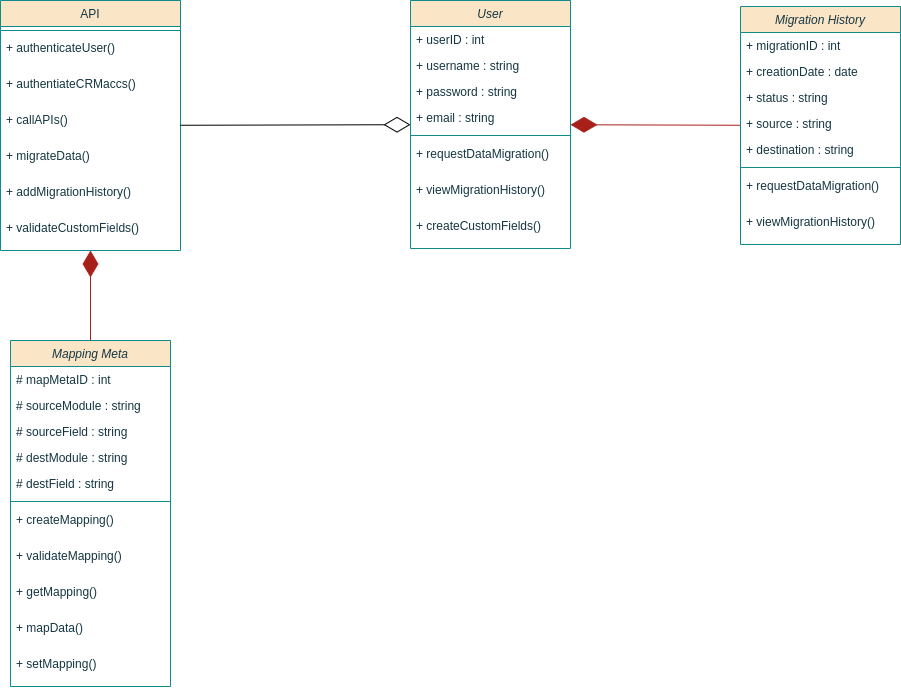

The diagram above was exported from draw.io. Its source (the exported page's mxGraphModel, read from the mxfile embedded in the PNG):
<mxGraphModel dx="2135" dy="719" grid="1" gridSize="10" guides="1" tooltips="1" connect="1" arrows="1" fold="1" page="1" pageScale="1" pageWidth="827" pageHeight="1169" math="0" shadow="0">
  <root>
    <mxCell id="WIyWlLk6GJQsqaUBKTNV-0" />
    <mxCell id="WIyWlLk6GJQsqaUBKTNV-1" parent="WIyWlLk6GJQsqaUBKTNV-0" />
    <mxCell id="8mflkG-wGe5Rqci6Y8zm-0" value="User" style="swimlane;fontStyle=2;align=center;verticalAlign=top;childLayout=stackLayout;horizontal=1;startSize=26;horizontalStack=0;resizeParent=1;resizeLast=0;collapsible=1;marginBottom=0;rounded=0;shadow=0;strokeWidth=1;labelBackgroundColor=none;fillColor=#FAE5C7;strokeColor=#0F8B8D;fontColor=#143642;" parent="WIyWlLk6GJQsqaUBKTNV-1" vertex="1">
      <mxGeometry x="390" y="70" width="160" height="248" as="geometry">
        <mxRectangle x="230" y="140" width="160" height="26" as="alternateBounds" />
      </mxGeometry>
    </mxCell>
    <mxCell id="8mflkG-wGe5Rqci6Y8zm-1" value="+ userID : int" style="text;align=left;verticalAlign=top;spacingLeft=4;spacingRight=4;overflow=hidden;rotatable=0;points=[[0,0.5],[1,0.5]];portConstraint=eastwest;labelBackgroundColor=none;fontColor=#143642;" parent="8mflkG-wGe5Rqci6Y8zm-0" vertex="1">
      <mxGeometry y="26" width="160" height="26" as="geometry" />
    </mxCell>
    <mxCell id="8mflkG-wGe5Rqci6Y8zm-4" value="+ username : string" style="text;align=left;verticalAlign=top;spacingLeft=4;spacingRight=4;overflow=hidden;rotatable=0;points=[[0,0.5],[1,0.5]];portConstraint=eastwest;labelBackgroundColor=none;fontColor=#143642;" parent="8mflkG-wGe5Rqci6Y8zm-0" vertex="1">
      <mxGeometry y="52" width="160" height="26" as="geometry" />
    </mxCell>
    <mxCell id="8mflkG-wGe5Rqci6Y8zm-5" value="+ password : string" style="text;align=left;verticalAlign=top;spacingLeft=4;spacingRight=4;overflow=hidden;rotatable=0;points=[[0,0.5],[1,0.5]];portConstraint=eastwest;labelBackgroundColor=none;fontColor=#143642;" parent="8mflkG-wGe5Rqci6Y8zm-0" vertex="1">
      <mxGeometry y="78" width="160" height="26" as="geometry" />
    </mxCell>
    <mxCell id="8mflkG-wGe5Rqci6Y8zm-13" value="+ email : string" style="text;align=left;verticalAlign=top;spacingLeft=4;spacingRight=4;overflow=hidden;rotatable=0;points=[[0,0.5],[1,0.5]];portConstraint=eastwest;rounded=0;shadow=0;html=0;labelBackgroundColor=none;fontColor=#143642;" parent="8mflkG-wGe5Rqci6Y8zm-0" vertex="1">
      <mxGeometry y="104" width="160" height="26" as="geometry" />
    </mxCell>
    <mxCell id="8mflkG-wGe5Rqci6Y8zm-7" value="" style="line;html=1;strokeWidth=1;align=left;verticalAlign=middle;spacingTop=-1;spacingLeft=3;spacingRight=3;rotatable=0;labelPosition=right;points=[];portConstraint=eastwest;labelBackgroundColor=none;fillColor=#FAE5C7;strokeColor=#0F8B8D;fontColor=#143642;" parent="8mflkG-wGe5Rqci6Y8zm-0" vertex="1">
      <mxGeometry y="130" width="160" height="10" as="geometry" />
    </mxCell>
    <mxCell id="8mflkG-wGe5Rqci6Y8zm-26" value="+ requestDataMigration()" style="text;align=left;verticalAlign=top;spacingLeft=4;spacingRight=4;overflow=hidden;rotatable=0;points=[[0,0.5],[1,0.5]];portConstraint=eastwest;labelBackgroundColor=none;fontColor=#143642;" parent="8mflkG-wGe5Rqci6Y8zm-0" vertex="1">
      <mxGeometry y="140" width="160" height="36" as="geometry" />
    </mxCell>
    <mxCell id="8mflkG-wGe5Rqci6Y8zm-27" value="+ viewMigrationHistory()" style="text;align=left;verticalAlign=top;spacingLeft=4;spacingRight=4;overflow=hidden;rotatable=0;points=[[0,0.5],[1,0.5]];portConstraint=eastwest;labelBackgroundColor=none;fontColor=#143642;" parent="8mflkG-wGe5Rqci6Y8zm-0" vertex="1">
      <mxGeometry y="176" width="160" height="36" as="geometry" />
    </mxCell>
    <mxCell id="f2naiWLSE1HLa5XFdyah-3" value="+ createCustomFields()" style="text;align=left;verticalAlign=top;spacingLeft=4;spacingRight=4;overflow=hidden;rotatable=0;points=[[0,0.5],[1,0.5]];portConstraint=eastwest;labelBackgroundColor=none;fontColor=#143642;" vertex="1" parent="8mflkG-wGe5Rqci6Y8zm-0">
      <mxGeometry y="212" width="160" height="36" as="geometry" />
    </mxCell>
    <mxCell id="8mflkG-wGe5Rqci6Y8zm-18" value="API" style="swimlane;fontStyle=0;align=center;verticalAlign=top;childLayout=stackLayout;horizontal=1;startSize=26;horizontalStack=0;resizeParent=1;resizeLast=0;collapsible=1;marginBottom=0;rounded=0;shadow=0;strokeWidth=1;labelBackgroundColor=none;fillColor=#FAE5C7;strokeColor=#0F8B8D;fontColor=#143642;" parent="WIyWlLk6GJQsqaUBKTNV-1" vertex="1">
      <mxGeometry x="-20" y="70" width="180" height="250" as="geometry">
        <mxRectangle x="130" y="380" width="160" height="26" as="alternateBounds" />
      </mxGeometry>
    </mxCell>
    <mxCell id="8mflkG-wGe5Rqci6Y8zm-19" value="" style="line;html=1;strokeWidth=1;align=left;verticalAlign=middle;spacingTop=-1;spacingLeft=3;spacingRight=3;rotatable=0;labelPosition=right;points=[];portConstraint=eastwest;labelBackgroundColor=none;fillColor=#FAE5C7;strokeColor=#0F8B8D;fontColor=#143642;" parent="8mflkG-wGe5Rqci6Y8zm-18" vertex="1">
      <mxGeometry y="26" width="180" height="8" as="geometry" />
    </mxCell>
    <mxCell id="8mflkG-wGe5Rqci6Y8zm-20" value="+ authenticateUser()" style="text;align=left;verticalAlign=top;spacingLeft=4;spacingRight=4;overflow=hidden;rotatable=0;points=[[0,0.5],[1,0.5]];portConstraint=eastwest;labelBackgroundColor=none;fontColor=#143642;" parent="8mflkG-wGe5Rqci6Y8zm-18" vertex="1">
      <mxGeometry y="34" width="180" height="36" as="geometry" />
    </mxCell>
    <mxCell id="8mflkG-wGe5Rqci6Y8zm-21" value="+ authentiateCRMaccs()" style="text;align=left;verticalAlign=top;spacingLeft=4;spacingRight=4;overflow=hidden;rotatable=0;points=[[0,0.5],[1,0.5]];portConstraint=eastwest;labelBackgroundColor=none;fontColor=#143642;" parent="8mflkG-wGe5Rqci6Y8zm-18" vertex="1">
      <mxGeometry y="70" width="180" height="36" as="geometry" />
    </mxCell>
    <mxCell id="8mflkG-wGe5Rqci6Y8zm-22" value="+ callAPIs()" style="text;align=left;verticalAlign=top;spacingLeft=4;spacingRight=4;overflow=hidden;rotatable=0;points=[[0,0.5],[1,0.5]];portConstraint=eastwest;labelBackgroundColor=none;fontColor=#143642;" parent="8mflkG-wGe5Rqci6Y8zm-18" vertex="1">
      <mxGeometry y="106" width="180" height="36" as="geometry" />
    </mxCell>
    <mxCell id="8mflkG-wGe5Rqci6Y8zm-24" value="+ migrateData()" style="text;align=left;verticalAlign=top;spacingLeft=4;spacingRight=4;overflow=hidden;rotatable=0;points=[[0,0.5],[1,0.5]];portConstraint=eastwest;labelBackgroundColor=none;fontColor=#143642;" parent="8mflkG-wGe5Rqci6Y8zm-18" vertex="1">
      <mxGeometry y="142" width="180" height="36" as="geometry" />
    </mxCell>
    <mxCell id="8mflkG-wGe5Rqci6Y8zm-38" value="+ addMigrationHistory()" style="text;align=left;verticalAlign=top;spacingLeft=4;spacingRight=4;overflow=hidden;rotatable=0;points=[[0,0.5],[1,0.5]];portConstraint=eastwest;labelBackgroundColor=none;fontColor=#143642;" parent="8mflkG-wGe5Rqci6Y8zm-18" vertex="1">
      <mxGeometry y="178" width="180" height="36" as="geometry" />
    </mxCell>
    <mxCell id="f2naiWLSE1HLa5XFdyah-5" value="+ validateCustomFields()" style="text;align=left;verticalAlign=top;spacingLeft=4;spacingRight=4;overflow=hidden;rotatable=0;points=[[0,0.5],[1,0.5]];portConstraint=eastwest;labelBackgroundColor=none;fontColor=#143642;" vertex="1" parent="8mflkG-wGe5Rqci6Y8zm-18">
      <mxGeometry y="214" width="180" height="36" as="geometry" />
    </mxCell>
    <mxCell id="8mflkG-wGe5Rqci6Y8zm-25" value="" style="endArrow=diamondThin;endFill=0;endSize=24;html=1;rounded=0;" parent="WIyWlLk6GJQsqaUBKTNV-1" source="8mflkG-wGe5Rqci6Y8zm-18" target="8mflkG-wGe5Rqci6Y8zm-0" edge="1">
      <mxGeometry width="160" relative="1" as="geometry">
        <mxPoint x="510" y="470" as="sourcePoint" />
        <mxPoint x="680" y="477" as="targetPoint" />
      </mxGeometry>
    </mxCell>
    <mxCell id="8mflkG-wGe5Rqci6Y8zm-28" value="Migration History" style="swimlane;fontStyle=2;align=center;verticalAlign=top;childLayout=stackLayout;horizontal=1;startSize=26;horizontalStack=0;resizeParent=1;resizeLast=0;collapsible=1;marginBottom=0;rounded=0;shadow=0;strokeWidth=1;labelBackgroundColor=none;fillColor=#FAE5C7;strokeColor=#0F8B8D;fontColor=#143642;" parent="WIyWlLk6GJQsqaUBKTNV-1" vertex="1">
      <mxGeometry x="720" y="76" width="160" height="238" as="geometry">
        <mxRectangle x="230" y="140" width="160" height="26" as="alternateBounds" />
      </mxGeometry>
    </mxCell>
    <mxCell id="8mflkG-wGe5Rqci6Y8zm-29" value="+ migrationID : int" style="text;align=left;verticalAlign=top;spacingLeft=4;spacingRight=4;overflow=hidden;rotatable=0;points=[[0,0.5],[1,0.5]];portConstraint=eastwest;labelBackgroundColor=none;fontColor=#143642;" parent="8mflkG-wGe5Rqci6Y8zm-28" vertex="1">
      <mxGeometry y="26" width="160" height="26" as="geometry" />
    </mxCell>
    <mxCell id="8mflkG-wGe5Rqci6Y8zm-30" value="+ creationDate : date" style="text;align=left;verticalAlign=top;spacingLeft=4;spacingRight=4;overflow=hidden;rotatable=0;points=[[0,0.5],[1,0.5]];portConstraint=eastwest;labelBackgroundColor=none;fontColor=#143642;" parent="8mflkG-wGe5Rqci6Y8zm-28" vertex="1">
      <mxGeometry y="52" width="160" height="26" as="geometry" />
    </mxCell>
    <mxCell id="8mflkG-wGe5Rqci6Y8zm-31" value="+ status : string" style="text;align=left;verticalAlign=top;spacingLeft=4;spacingRight=4;overflow=hidden;rotatable=0;points=[[0,0.5],[1,0.5]];portConstraint=eastwest;labelBackgroundColor=none;fontColor=#143642;" parent="8mflkG-wGe5Rqci6Y8zm-28" vertex="1">
      <mxGeometry y="78" width="160" height="26" as="geometry" />
    </mxCell>
    <mxCell id="f2naiWLSE1HLa5XFdyah-0" value="+ source : string" style="text;align=left;verticalAlign=top;spacingLeft=4;spacingRight=4;overflow=hidden;rotatable=0;points=[[0,0.5],[1,0.5]];portConstraint=eastwest;labelBackgroundColor=none;fontColor=#143642;" vertex="1" parent="8mflkG-wGe5Rqci6Y8zm-28">
      <mxGeometry y="104" width="160" height="26" as="geometry" />
    </mxCell>
    <mxCell id="f2naiWLSE1HLa5XFdyah-1" value="+ destination : string" style="text;align=left;verticalAlign=top;spacingLeft=4;spacingRight=4;overflow=hidden;rotatable=0;points=[[0,0.5],[1,0.5]];portConstraint=eastwest;labelBackgroundColor=none;fontColor=#143642;" vertex="1" parent="8mflkG-wGe5Rqci6Y8zm-28">
      <mxGeometry y="130" width="160" height="26" as="geometry" />
    </mxCell>
    <mxCell id="8mflkG-wGe5Rqci6Y8zm-34" value="" style="line;html=1;strokeWidth=1;align=left;verticalAlign=middle;spacingTop=-1;spacingLeft=3;spacingRight=3;rotatable=0;labelPosition=right;points=[];portConstraint=eastwest;labelBackgroundColor=none;fillColor=#FAE5C7;strokeColor=#0F8B8D;fontColor=#143642;" parent="8mflkG-wGe5Rqci6Y8zm-28" vertex="1">
      <mxGeometry y="156" width="160" height="10" as="geometry" />
    </mxCell>
    <mxCell id="8mflkG-wGe5Rqci6Y8zm-35" value="+ requestDataMigration()" style="text;align=left;verticalAlign=top;spacingLeft=4;spacingRight=4;overflow=hidden;rotatable=0;points=[[0,0.5],[1,0.5]];portConstraint=eastwest;labelBackgroundColor=none;fontColor=#143642;" parent="8mflkG-wGe5Rqci6Y8zm-28" vertex="1">
      <mxGeometry y="166" width="160" height="36" as="geometry" />
    </mxCell>
    <mxCell id="8mflkG-wGe5Rqci6Y8zm-36" value="+ viewMigrationHistory()" style="text;align=left;verticalAlign=top;spacingLeft=4;spacingRight=4;overflow=hidden;rotatable=0;points=[[0,0.5],[1,0.5]];portConstraint=eastwest;labelBackgroundColor=none;fontColor=#143642;" parent="8mflkG-wGe5Rqci6Y8zm-28" vertex="1">
      <mxGeometry y="202" width="160" height="36" as="geometry" />
    </mxCell>
    <mxCell id="8mflkG-wGe5Rqci6Y8zm-39" value="" style="endArrow=diamondThin;endFill=1;endSize=24;html=1;rounded=0;labelBackgroundColor=none;strokeColor=#A8201A;fontColor=default;" parent="WIyWlLk6GJQsqaUBKTNV-1" source="8mflkG-wGe5Rqci6Y8zm-28" target="8mflkG-wGe5Rqci6Y8zm-0" edge="1">
      <mxGeometry width="160" relative="1" as="geometry">
        <mxPoint x="686" y="190" as="sourcePoint" />
        <mxPoint x="510" y="190" as="targetPoint" />
      </mxGeometry>
    </mxCell>
    <mxCell id="8mflkG-wGe5Rqci6Y8zm-47" value="Mapping Meta" style="swimlane;fontStyle=2;align=center;verticalAlign=top;childLayout=stackLayout;horizontal=1;startSize=26;horizontalStack=0;resizeParent=1;resizeLast=0;collapsible=1;marginBottom=0;rounded=0;shadow=0;strokeWidth=1;labelBackgroundColor=none;fillColor=#FAE5C7;strokeColor=#0F8B8D;fontColor=#143642;" parent="WIyWlLk6GJQsqaUBKTNV-1" vertex="1">
      <mxGeometry x="-10" y="410" width="160" height="346" as="geometry">
        <mxRectangle x="230" y="140" width="160" height="26" as="alternateBounds" />
      </mxGeometry>
    </mxCell>
    <mxCell id="8mflkG-wGe5Rqci6Y8zm-48" value="# mapMetaID : int" style="text;align=left;verticalAlign=top;spacingLeft=4;spacingRight=4;overflow=hidden;rotatable=0;points=[[0,0.5],[1,0.5]];portConstraint=eastwest;labelBackgroundColor=none;fontColor=#143642;" parent="8mflkG-wGe5Rqci6Y8zm-47" vertex="1">
      <mxGeometry y="26" width="160" height="26" as="geometry" />
    </mxCell>
    <mxCell id="8mflkG-wGe5Rqci6Y8zm-49" value="# sourceModule : string" style="text;align=left;verticalAlign=top;spacingLeft=4;spacingRight=4;overflow=hidden;rotatable=0;points=[[0,0.5],[1,0.5]];portConstraint=eastwest;labelBackgroundColor=none;fontColor=#143642;" parent="8mflkG-wGe5Rqci6Y8zm-47" vertex="1">
      <mxGeometry y="52" width="160" height="26" as="geometry" />
    </mxCell>
    <mxCell id="8mflkG-wGe5Rqci6Y8zm-54" value="# sourceField : string" style="text;align=left;verticalAlign=top;spacingLeft=4;spacingRight=4;overflow=hidden;rotatable=0;points=[[0,0.5],[1,0.5]];portConstraint=eastwest;labelBackgroundColor=none;fontColor=#143642;" parent="8mflkG-wGe5Rqci6Y8zm-47" vertex="1">
      <mxGeometry y="78" width="160" height="26" as="geometry" />
    </mxCell>
    <mxCell id="8mflkG-wGe5Rqci6Y8zm-50" value="# destModule : string" style="text;align=left;verticalAlign=top;spacingLeft=4;spacingRight=4;overflow=hidden;rotatable=0;points=[[0,0.5],[1,0.5]];portConstraint=eastwest;labelBackgroundColor=none;fontColor=#143642;" parent="8mflkG-wGe5Rqci6Y8zm-47" vertex="1">
      <mxGeometry y="104" width="160" height="26" as="geometry" />
    </mxCell>
    <mxCell id="8mflkG-wGe5Rqci6Y8zm-55" value="# destField : string" style="text;align=left;verticalAlign=top;spacingLeft=4;spacingRight=4;overflow=hidden;rotatable=0;points=[[0,0.5],[1,0.5]];portConstraint=eastwest;labelBackgroundColor=none;fontColor=#143642;" parent="8mflkG-wGe5Rqci6Y8zm-47" vertex="1">
      <mxGeometry y="130" width="160" height="26" as="geometry" />
    </mxCell>
    <mxCell id="8mflkG-wGe5Rqci6Y8zm-51" value="" style="line;html=1;strokeWidth=1;align=left;verticalAlign=middle;spacingTop=-1;spacingLeft=3;spacingRight=3;rotatable=0;labelPosition=right;points=[];portConstraint=eastwest;labelBackgroundColor=none;fillColor=#FAE5C7;strokeColor=#0F8B8D;fontColor=#143642;" parent="8mflkG-wGe5Rqci6Y8zm-47" vertex="1">
      <mxGeometry y="156" width="160" height="10" as="geometry" />
    </mxCell>
    <mxCell id="8mflkG-wGe5Rqci6Y8zm-52" value="+ createMapping()" style="text;align=left;verticalAlign=top;spacingLeft=4;spacingRight=4;overflow=hidden;rotatable=0;points=[[0,0.5],[1,0.5]];portConstraint=eastwest;labelBackgroundColor=none;fontColor=#143642;" parent="8mflkG-wGe5Rqci6Y8zm-47" vertex="1">
      <mxGeometry y="166" width="160" height="36" as="geometry" />
    </mxCell>
    <mxCell id="f2naiWLSE1HLa5XFdyah-2" value="+ validateMapping()" style="text;align=left;verticalAlign=top;spacingLeft=4;spacingRight=4;overflow=hidden;rotatable=0;points=[[0,0.5],[1,0.5]];portConstraint=eastwest;labelBackgroundColor=none;fontColor=#143642;" vertex="1" parent="8mflkG-wGe5Rqci6Y8zm-47">
      <mxGeometry y="202" width="160" height="36" as="geometry" />
    </mxCell>
    <mxCell id="8mflkG-wGe5Rqci6Y8zm-53" value="+ getMapping()" style="text;align=left;verticalAlign=top;spacingLeft=4;spacingRight=4;overflow=hidden;rotatable=0;points=[[0,0.5],[1,0.5]];portConstraint=eastwest;labelBackgroundColor=none;fontColor=#143642;" parent="8mflkG-wGe5Rqci6Y8zm-47" vertex="1">
      <mxGeometry y="238" width="160" height="36" as="geometry" />
    </mxCell>
    <mxCell id="8mflkG-wGe5Rqci6Y8zm-56" value="+ mapData()" style="text;align=left;verticalAlign=top;spacingLeft=4;spacingRight=4;overflow=hidden;rotatable=0;points=[[0,0.5],[1,0.5]];portConstraint=eastwest;labelBackgroundColor=none;fontColor=#143642;" parent="8mflkG-wGe5Rqci6Y8zm-47" vertex="1">
      <mxGeometry y="274" width="160" height="36" as="geometry" />
    </mxCell>
    <mxCell id="f2naiWLSE1HLa5XFdyah-4" value="+ setMapping()" style="text;align=left;verticalAlign=top;spacingLeft=4;spacingRight=4;overflow=hidden;rotatable=0;points=[[0,0.5],[1,0.5]];portConstraint=eastwest;labelBackgroundColor=none;fontColor=#143642;" vertex="1" parent="8mflkG-wGe5Rqci6Y8zm-47">
      <mxGeometry y="310" width="160" height="36" as="geometry" />
    </mxCell>
    <mxCell id="8mflkG-wGe5Rqci6Y8zm-57" value="" style="endArrow=diamondThin;endFill=1;endSize=24;html=1;rounded=0;labelBackgroundColor=none;strokeColor=#A8201A;fontColor=default;" parent="WIyWlLk6GJQsqaUBKTNV-1" source="8mflkG-wGe5Rqci6Y8zm-47" target="8mflkG-wGe5Rqci6Y8zm-18" edge="1">
      <mxGeometry width="160" relative="1" as="geometry">
        <mxPoint x="50" y="360" as="sourcePoint" />
        <mxPoint x="-120" y="360" as="targetPoint" />
      </mxGeometry>
    </mxCell>
  </root>
</mxGraphModel>